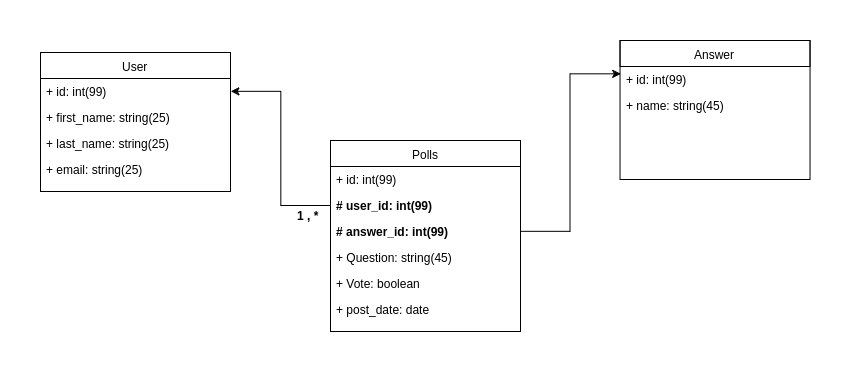

The diagram above was exported from draw.io. Its source (the exported page's mxGraphModel, read from the mxfile embedded in the PNG):
<mxGraphModel dx="793" dy="457" grid="1" gridSize="10" guides="1" tooltips="1" connect="1" arrows="1" fold="1" page="1" pageScale="1" pageWidth="850" pageHeight="1100" background="#ffffff" math="0" shadow="0">
  <root>
    <mxCell id="0" />
    <mxCell id="1" parent="0" />
    <mxCell id="2" value="User" style="swimlane;html=1;fontStyle=0;childLayout=stackLayout;horizontal=1;startSize=26;fillColor=none;horizontalStack=0;resizeParent=1;resizeLast=0;collapsible=1;marginBottom=0;swimlaneFillColor=#ffffff;fontSize=12;" vertex="1" parent="1">
      <mxGeometry x="20" y="175" width="190" height="139" as="geometry" />
    </mxCell>
    <mxCell id="3" value="+ id: int(99)" style="text;html=1;strokeColor=none;fillColor=none;align=left;verticalAlign=top;spacingLeft=4;spacingRight=4;whiteSpace=wrap;overflow=hidden;rotatable=0;points=[[0,0.5],[1,0.5]];portConstraint=eastwest;" vertex="1" parent="2">
      <mxGeometry y="26" width="190" height="26" as="geometry" />
    </mxCell>
    <mxCell id="4" value="+ first_name: string(25)" style="text;html=1;strokeColor=none;fillColor=none;align=left;verticalAlign=top;spacingLeft=4;spacingRight=4;whiteSpace=wrap;overflow=hidden;rotatable=0;points=[[0,0.5],[1,0.5]];portConstraint=eastwest;" vertex="1" parent="2">
      <mxGeometry y="52" width="190" height="26" as="geometry" />
    </mxCell>
    <mxCell id="5" value="+ last_name: string(25)" style="text;html=1;strokeColor=none;fillColor=none;align=left;verticalAlign=top;spacingLeft=4;spacingRight=4;whiteSpace=wrap;overflow=hidden;rotatable=0;points=[[0,0.5],[1,0.5]];portConstraint=eastwest;" vertex="1" parent="2">
      <mxGeometry y="78" width="190" height="26" as="geometry" />
    </mxCell>
    <mxCell id="6" value="+ email: string(25)" style="text;html=1;strokeColor=none;fillColor=none;align=left;verticalAlign=top;spacingLeft=4;spacingRight=4;whiteSpace=wrap;overflow=hidden;rotatable=0;points=[[0,0.5],[1,0.5]];portConstraint=eastwest;" vertex="1" parent="2">
      <mxGeometry y="104" width="190" height="26" as="geometry" />
    </mxCell>
    <mxCell id="7" value="Polls" style="swimlane;html=1;fontStyle=0;childLayout=stackLayout;horizontal=1;startSize=26;fillColor=none;horizontalStack=0;resizeParent=1;resizeLast=0;collapsible=1;marginBottom=0;swimlaneFillColor=#ffffff;fontSize=12;" vertex="1" parent="1">
      <mxGeometry x="310" y="263" width="190" height="191" as="geometry" />
    </mxCell>
    <mxCell id="8" value="+ id: int(99)" style="text;html=1;strokeColor=none;fillColor=none;align=left;verticalAlign=top;spacingLeft=4;spacingRight=4;whiteSpace=wrap;overflow=hidden;rotatable=0;points=[[0,0.5],[1,0.5]];portConstraint=eastwest;" vertex="1" parent="7">
      <mxGeometry y="26" width="190" height="26" as="geometry" />
    </mxCell>
    <mxCell id="12" value="# user_id: int(99)" style="text;html=1;strokeColor=none;fillColor=none;align=left;verticalAlign=top;spacingLeft=4;spacingRight=4;whiteSpace=wrap;overflow=hidden;rotatable=0;points=[[0,0.5],[1,0.5]];portConstraint=eastwest;fontStyle=1" vertex="1" parent="7">
      <mxGeometry y="52" width="190" height="26" as="geometry" />
    </mxCell>
    <mxCell id="20" value="# answer_id: int(99)" style="text;html=1;strokeColor=none;fillColor=none;align=left;verticalAlign=top;spacingLeft=4;spacingRight=4;whiteSpace=wrap;overflow=hidden;rotatable=0;points=[[0,0.5],[1,0.5]];portConstraint=eastwest;fontStyle=1" vertex="1" parent="7">
      <mxGeometry y="78" width="190" height="26" as="geometry" />
    </mxCell>
    <mxCell id="9" value="+ Question: string(45)" style="text;html=1;strokeColor=none;fillColor=none;align=left;verticalAlign=top;spacingLeft=4;spacingRight=4;whiteSpace=wrap;overflow=hidden;rotatable=0;points=[[0,0.5],[1,0.5]];portConstraint=eastwest;" vertex="1" parent="7">
      <mxGeometry y="104" width="190" height="26" as="geometry" />
    </mxCell>
    <mxCell id="22" value="+ Vote: boolean" style="text;html=1;strokeColor=none;fillColor=none;align=left;verticalAlign=top;spacingLeft=4;spacingRight=4;whiteSpace=wrap;overflow=hidden;rotatable=0;points=[[0,0.5],[1,0.5]];portConstraint=eastwest;" vertex="1" parent="7">
      <mxGeometry y="130" width="190" height="26" as="geometry" />
    </mxCell>
    <mxCell id="15" value="+ post_date: date" style="text;html=1;strokeColor=none;fillColor=none;align=left;verticalAlign=top;spacingLeft=4;spacingRight=4;whiteSpace=wrap;overflow=hidden;rotatable=0;points=[[0,0.5],[1,0.5]];portConstraint=eastwest;" vertex="1" parent="7">
      <mxGeometry y="156" width="190" height="26" as="geometry" />
    </mxCell>
    <mxCell id="13" style="edgeStyle=orthogonalEdgeStyle;rounded=0;html=1;exitX=0;exitY=0.5;entryX=1;entryY=0.5;jettySize=auto;orthogonalLoop=1;fontSize=12;" edge="1" parent="1" source="12" target="3">
      <mxGeometry relative="1" as="geometry" />
    </mxCell>
    <mxCell id="14" value="1 , *&amp;nbsp;" style="text;html=1;align=center;fontStyle=1;verticalAlign=middle;spacingLeft=3;spacingRight=3;strokeColor=none;rotatable=0;points=[[0,0.5],[1,0.5]];portConstraint=eastwest;fontSize=12;" vertex="1" parent="1">
      <mxGeometry x="270" y="332" width="40" height="11" as="geometry" />
    </mxCell>
    <mxCell id="16" value="Answer" style="swimlane;html=1;fontStyle=0;childLayout=stackLayout;horizontal=1;startSize=26;fillColor=none;horizontalStack=0;resizeParent=1;resizeLast=0;collapsible=1;marginBottom=0;swimlaneFillColor=#ffffff;fontSize=12;" vertex="1" parent="1">
      <mxGeometry x="599.5326138200431" y="163" width="190" height="139" as="geometry" />
    </mxCell>
    <mxCell id="17" value="+ id: int(99)" style="text;html=1;strokeColor=none;fillColor=none;align=left;verticalAlign=top;spacingLeft=4;spacingRight=4;whiteSpace=wrap;overflow=hidden;rotatable=0;points=[[0,0.5],[1,0.5]];portConstraint=eastwest;" vertex="1" parent="16">
      <mxGeometry y="26" width="190" height="26" as="geometry" />
    </mxCell>
    <mxCell id="19" value="+ name: string(45)" style="text;html=1;strokeColor=none;fillColor=none;align=left;verticalAlign=top;spacingLeft=4;spacingRight=4;whiteSpace=wrap;overflow=hidden;rotatable=0;points=[[0,0.5],[1,0.5]];portConstraint=eastwest;" vertex="1" parent="16">
      <mxGeometry y="52" width="190" height="26" as="geometry" />
    </mxCell>
    <mxCell id="21" style="edgeStyle=orthogonalEdgeStyle;rounded=0;html=1;exitX=1;exitY=0.5;entryX=0.003;entryY=0.293;entryPerimeter=0;jettySize=auto;orthogonalLoop=1;fontSize=12;" edge="1" parent="1" source="20" target="17">
      <mxGeometry relative="1" as="geometry" />
    </mxCell>
  </root>
</mxGraphModel>